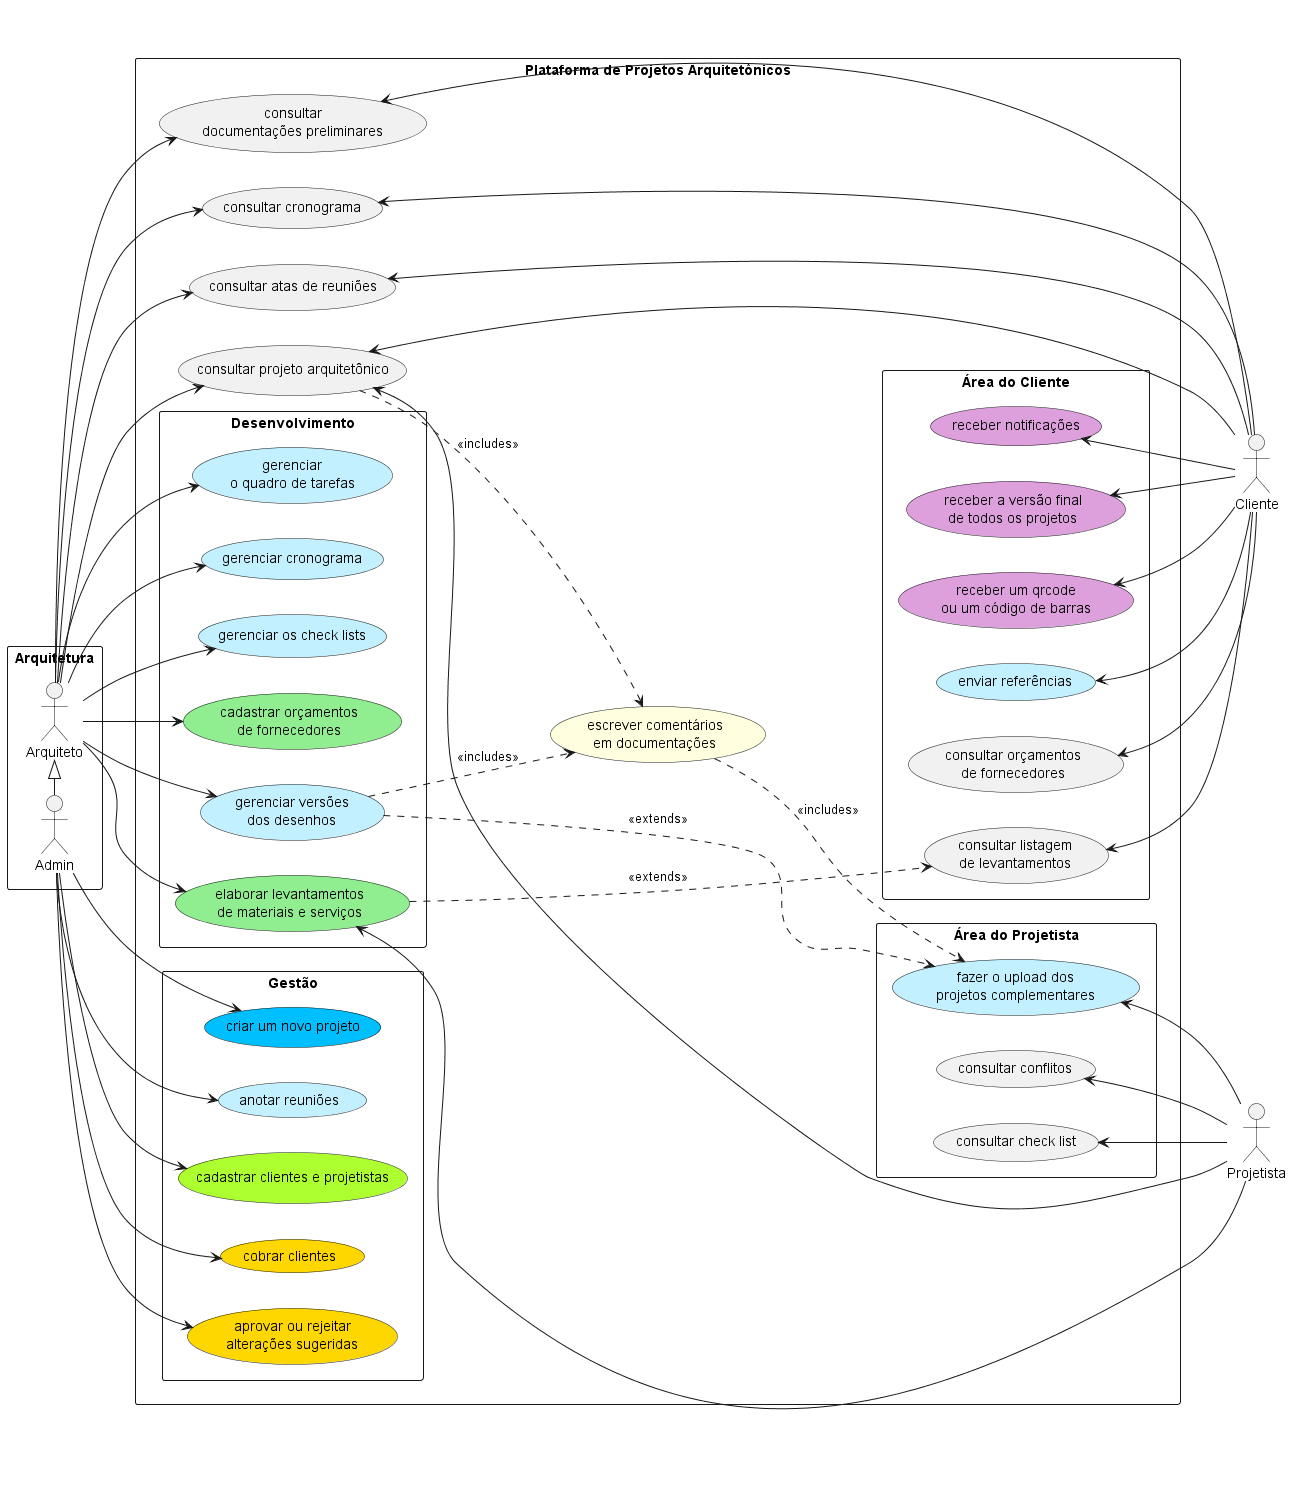

The diagram above was rendered by PlantUML. Its source (embedded in the PNG):
@startuml "useCases"  
left to right direction

rectangle Arquitetura {
actor Admin as adm
actor Arquiteto as arq
}

actor Cliente as cli
actor Projetista as pro

rectangle "Plataforma de Projetos Arquitetônicos"  {

  rectangle Gestão {
    usecase #DeepSkyBlue "criar um novo projeto" as ADM01
    usecase #APPLICATION "anotar reuniões" as ADM02
    usecase #GreenYellow "cadastrar clientes e projetistas" as ADM05
    usecase #Gold "cobrar clientes" as ADM07
    usecase #Gold "aprovar ou rejeitar\nalterações sugeridas" as ADM08
  }

  rectangle Desenvolvimento {
    usecase #APPLICATION "gerenciar\no quadro de tarefas" as ARQ02  
    usecase #APPLICATION "gerenciar cronograma" as ARQ03
    usecase #APPLICATION "gerenciar versões\ndos desenhos" as ARQ04
    usecase #APPLICATION "gerenciar os check lists" as ARQ06
    usecase #LightGreen "elaborar levantamentos\nde materiais e serviços" as ARQ07
    usecase #LightGreen "cadastrar orçamentos\nde fornecedores" as ARQ08
  }
  usecase "consultar\ndocumentações preliminares" as ARQ01
  usecase "consultar atas de reuniões" as ARQ05
  usecase #LightYellow "escrever comentários\nem documentações" as ARQ09

  rectangle "Área do Projetista" {
    usecase "consultar check list" as PRO01
    usecase #APPLICATION "fazer o upload dos\nprojetos complementares" as PRO03
    usecase "consultar conflitos" as PRO05
  }
  usecase "consultar projeto arquitetônico" as PRO02

  rectangle "Área do Cliente" {
    usecase #APPLICATION "enviar referências" as CLI01
    usecase #Plum"receber um qrcode\nou um código de barras" as CLI05
    usecase #Plum "receber a versão final\nde todos os projetos" as CLI06
    usecase #Plum "receber notificações" as CLI07
    usecase "consultar listagem\nde levantamentos" as CLI09
    usecase "consultar orçamentos\nde fornecedores" as CLI10
  }
  usecase "consultar cronograma" as CLI04

}

arq <|-right- adm

adm --> ADM01
adm --> ADM02
adm --> ADM05
adm --> ADM07
adm --> ADM08

arq --> ARQ01
arq --> ARQ02
arq --> ARQ03
arq --> ARQ04
arq --> ARQ05
arq --> ARQ06
arq --> ARQ07
arq --> ARQ08
arq --> CLI04
arq --> PRO02

pro -u-> PRO01
pro -u-> PRO02
pro -u-> PRO03
pro -u-> PRO05
pro -u-> ARQ07

cli -u-> CLI01
cli -u-> ARQ05
cli -u-> CLI04
cli -u-> CLI05
cli -u-> CLI06
cli -u-> CLI07
cli -u-> CLI09
cli -u-> CLI10
cli -u-> ARQ01
cli -u-> PRO02

(ARQ04) ..> (ARQ09) : <<includes>>
(PRO02) ..> (ARQ09) : <<includes>>
(ARQ09) ..> (PRO03) : <<includes>>

(ARQ07) ...> (CLI09) : <<extends>>
(ARQ04) .> (PRO03) : <<extends>>


@enduml